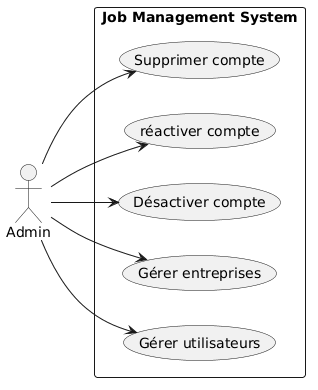

The diagram above was rendered by PlantUML. Its source (embedded in the PNG):
@startuml
left to right direction

actor "Admin" as admin

rectangle "Job Management System" {
    usecase "Gérer utilisateurs" as UC1
    usecase "Gérer entreprises" as UC2
    usecase "Désactiver compte" as UC3
    usecase "réactiver compte" as UC4
    usecase "Supprimer compte" as UC5
}

admin --> UC1
admin --> UC2
admin --> UC3
admin --> UC4
admin --> UC5
@enduml